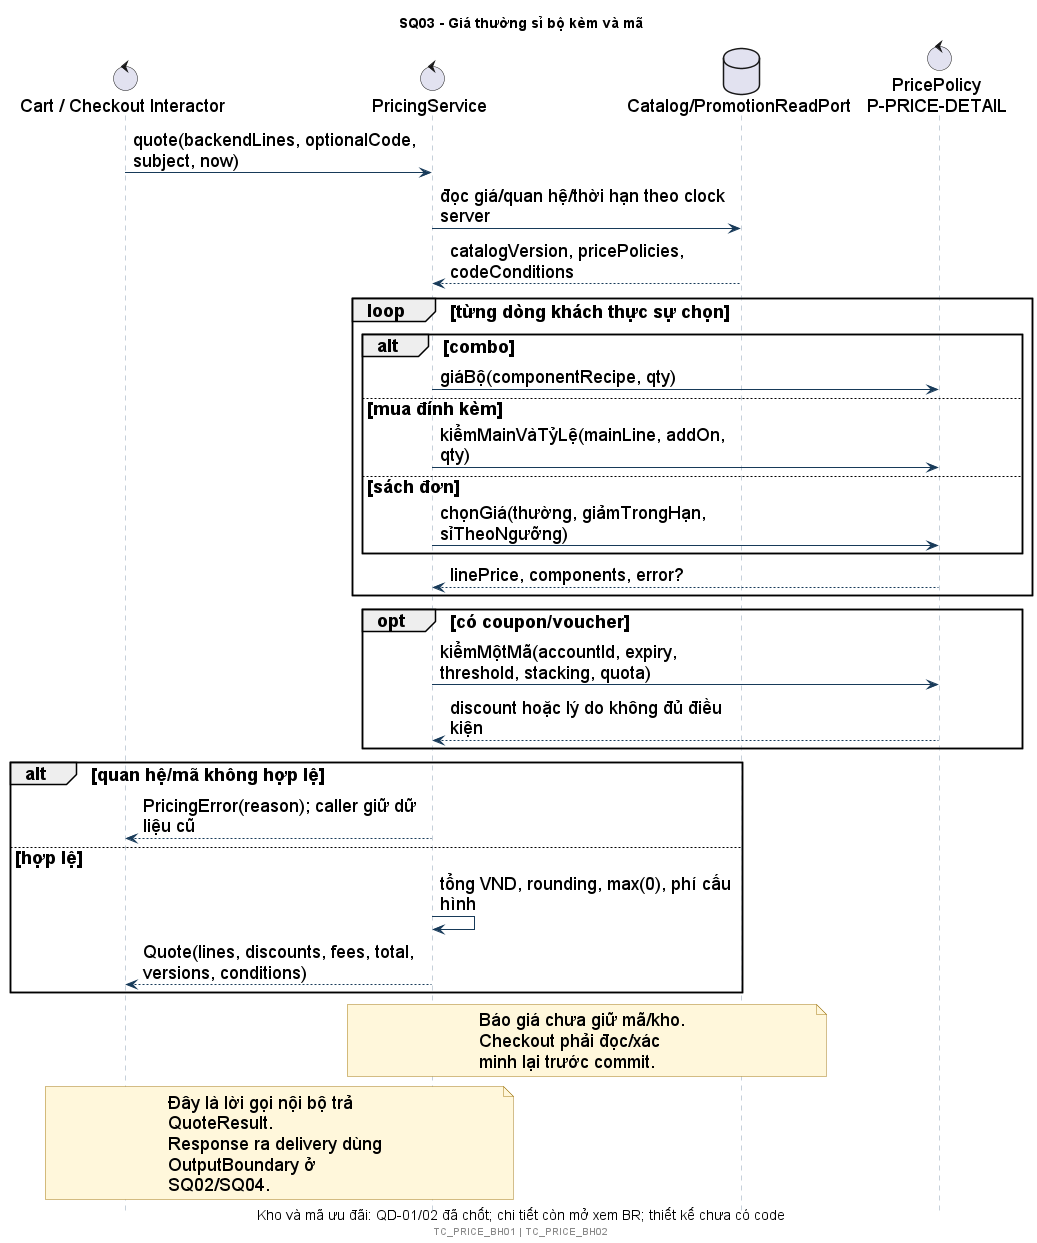

The diagram above was rendered by PlantUML. Its source (embedded in the PNG):
@startuml
!include style.iuml
title SQ03 - Giá thường sỉ bộ kèm và mã
caption Kho và mã ưu đãi: QD-01/02 đã chốt; chi tiết còn mở xem BR; thiết kế chưa có code
control "Cart / Checkout Interactor" as C
control "PricingService" as A
database "Catalog/PromotionReadPort" as D
control "PricePolicy\nP-PRICE-DETAIL" as P
C -> A: quote(backendLines, optionalCode, subject, now)
A -> D: đọc giá/quan hệ/thời hạn theo clock server
D --> A: catalogVersion, pricePolicies, codeConditions
loop từng dòng khách thực sự chọn
 alt combo
  A -> P: giáBộ(componentRecipe, qty)
 else mua đính kèm
  A -> P: kiểmMainVàTỷLệ(mainLine, addOn, qty)
 else sách đơn
  A -> P: chọnGiá(thường, giảmTrongHạn, sỉTheoNgưỡng)
 end
 P --> A: linePrice, components, error?
end
opt có coupon/voucher
 A -> P: kiểmMộtMã(accountId, expiry, threshold, stacking, quota)
 P --> A: discount hoặc lý do không đủ điều kiện
end
alt quan hệ/mã không hợp lệ
 A --> C: PricingError(reason); caller giữ dữ liệu cũ
else hợp lệ
 A -> A: tổng VND, rounding, max(0), phí cấu hình
 A --> C: Quote(lines, discounts, fees, total, versions, conditions)
end
note over A,D: Báo giá chưa giữ mã/kho. Checkout phải đọc/xác minh lại trước commit.
note over C,A: Đây là lời gọi nội bộ trả QuoteResult.\nResponse ra delivery dùng OutputBoundary ở SQ02/SQ04.
footer TC_PRICE_BH01 | TC_PRICE_BH02
@enduml